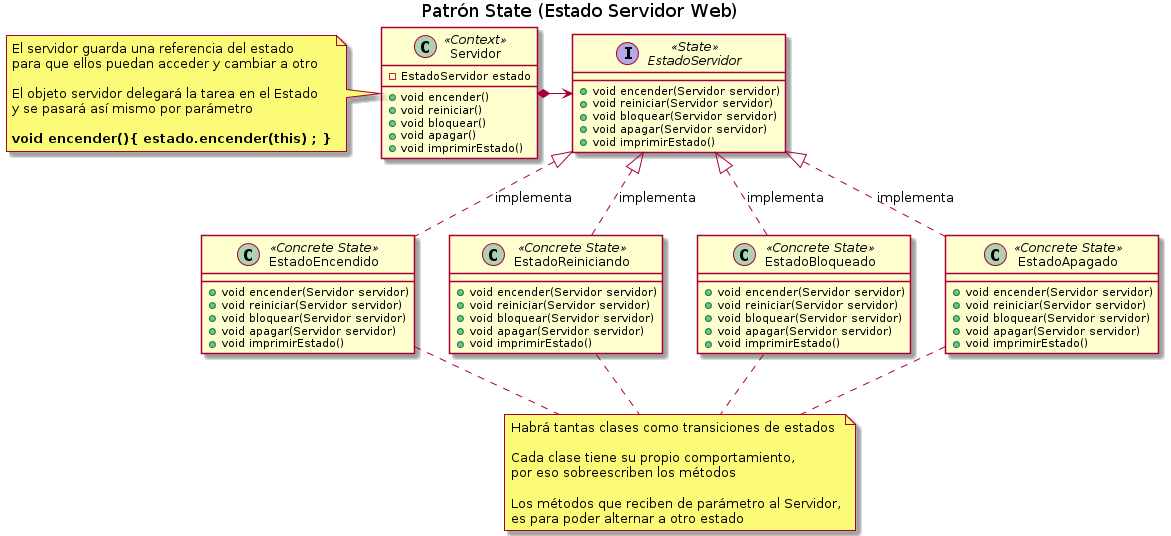

The diagram above was rendered by PlantUML. Its source (embedded in the PNG):
@startuml
Title Patrón State (Estado Servidor Web)

' ================
' ==== CLASES ====
' ================

class Servidor <<Context>>{
    -EstadoServidor estado

    +void encender()
    +void reiniciar()
    +void bloquear()
    +void apagar()
    +void imprimirEstado()
}

interface EstadoServidor <<State>>{
    +void encender(Servidor servidor)
    +void reiniciar(Servidor servidor)
    +void bloquear(Servidor servidor)
    +void apagar(Servidor servidor)
    +void imprimirEstado()
}

class EstadoApagado <<Concrete State>>{
    +void encender(Servidor servidor)
    +void reiniciar(Servidor servidor)
    +void bloquear(Servidor servidor)
    +void apagar(Servidor servidor)
    +void imprimirEstado()
}

class EstadoEncendido <<Concrete State>>{
    +void encender(Servidor servidor)
    +void reiniciar(Servidor servidor)
    +void bloquear(Servidor servidor)
    +void apagar(Servidor servidor)
    +void imprimirEstado()
}

class EstadoBloqueado <<Concrete State>>{
    +void encender(Servidor servidor)
    +void reiniciar(Servidor servidor)
    +void bloquear(Servidor servidor)
    +void apagar(Servidor servidor)
    +void imprimirEstado()
}

class EstadoReiniciando <<Concrete State>>{
    +void encender(Servidor servidor)
    +void reiniciar(Servidor servidor)
    +void bloquear(Servidor servidor)
    +void apagar(Servidor servidor)
    +void imprimirEstado()
}


' ================
' == RELACIONES ==
' ================

EstadoEncendido  .up.|> EstadoServidor : implementa
EstadoReiniciando    .up.|> EstadoServidor : implementa
EstadoBloqueado    .up.|> EstadoServidor : implementa
EstadoApagado    .up.|> EstadoServidor : implementa

Servidor         *-right-> EstadoServidor

' ================
' ==== NOTAS =====
' ================

note left of Servidor
El servidor guarda una referencia del estado
para que ellos puedan acceder y cambiar a otro

El objeto servidor delegará la tarea en el Estado
y se pasará así mismo por parámetro

**void encender(){ estado.encender(this) ; }**
end note

note as N1
Habrá tantas clases como transiciones de estados

Cada clase tiene su propio comportamiento,
por eso sobreescriben los métodos

Los métodos que reciben de parámetro al Servidor,
es para poder alternar a otro estado
end note

N1 .up. EstadoApagado
N1 .up. EstadoBloqueado
N1 .up. EstadoReiniciando
N1 .up. EstadoEncendido

@enduml